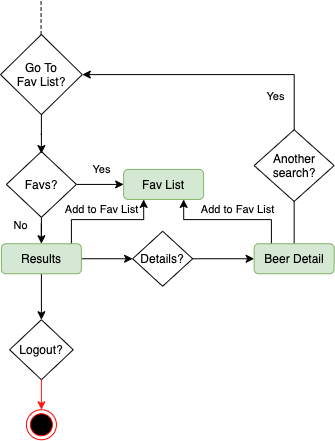

The diagram above was exported from draw.io. Its source (the exported page's mxGraphModel, read from the mxfile embedded in the PNG):
<mxGraphModel dx="70" dy="504" grid="1" gridSize="10" guides="1" tooltips="1" connect="1" arrows="1" fold="1" page="1" pageScale="1" pageWidth="827" pageHeight="1169" math="0" shadow="0">
  <root>
    <mxCell id="0" />
    <mxCell id="1" parent="0" />
    <mxCell id="_ESjdLb-ytWLCeM_r59e-1" value="Yes" style="edgeStyle=orthogonalEdgeStyle;rounded=0;orthogonalLoop=1;jettySize=auto;html=1;entryX=0;entryY=0.5;entryDx=0;entryDy=0;" edge="1" parent="1" source="_ESjdLb-ytWLCeM_r59e-3" target="_ESjdLb-ytWLCeM_r59e-21">
      <mxGeometry x="0.0865" y="-15" relative="1" as="geometry">
        <mxPoint x="-1" y="-30" as="offset" />
        <mxPoint x="1147.9" y="264.08" as="targetPoint" />
      </mxGeometry>
    </mxCell>
    <mxCell id="_ESjdLb-ytWLCeM_r59e-2" value="No" style="edgeStyle=orthogonalEdgeStyle;rounded=0;orthogonalLoop=1;jettySize=auto;html=1;entryX=0.5;entryY=0;entryDx=0;entryDy=0;" edge="1" parent="1" source="_ESjdLb-ytWLCeM_r59e-3" target="_ESjdLb-ytWLCeM_r59e-7">
      <mxGeometry x="-0.7001" y="-21" relative="1" as="geometry">
        <mxPoint x="1081.1499999999999" y="323.24999999999994" as="targetPoint" />
        <mxPoint as="offset" />
      </mxGeometry>
    </mxCell>
    <mxCell id="_ESjdLb-ytWLCeM_r59e-3" value="Favs?" style="rhombus;whiteSpace=wrap;html=1;" vertex="1" parent="1">
      <mxGeometry x="1045.9" y="231" width="70" height="65.83" as="geometry" />
    </mxCell>
    <mxCell id="_ESjdLb-ytWLCeM_r59e-4" style="edgeStyle=orthogonalEdgeStyle;rounded=0;orthogonalLoop=1;jettySize=auto;html=1;entryX=0;entryY=0.5;entryDx=0;entryDy=0;" edge="1" parent="1" source="_ESjdLb-ytWLCeM_r59e-7" target="_ESjdLb-ytWLCeM_r59e-9">
      <mxGeometry relative="1" as="geometry">
        <mxPoint x="1152.15" y="338.24999999999994" as="targetPoint" />
      </mxGeometry>
    </mxCell>
    <mxCell id="_ESjdLb-ytWLCeM_r59e-5" style="edgeStyle=orthogonalEdgeStyle;rounded=0;orthogonalLoop=1;jettySize=auto;html=1;strokeColor=#000000;entryX=0.5;entryY=0;entryDx=0;entryDy=0;" edge="1" parent="1" source="_ESjdLb-ytWLCeM_r59e-7" target="_ESjdLb-ytWLCeM_r59e-17">
      <mxGeometry relative="1" as="geometry">
        <mxPoint x="1080.65" y="399.24999999999994" as="targetPoint" />
      </mxGeometry>
    </mxCell>
    <mxCell id="_ESjdLb-ytWLCeM_r59e-6" value="Add to Fav List" style="edgeStyle=orthogonalEdgeStyle;rounded=0;orthogonalLoop=1;jettySize=auto;html=1;entryX=0.25;entryY=1;entryDx=0;entryDy=0;strokeColor=#000000;" edge="1" parent="1" source="_ESjdLb-ytWLCeM_r59e-7" target="_ESjdLb-ytWLCeM_r59e-21">
      <mxGeometry x="-0.0714" y="10" relative="1" as="geometry">
        <Array as="points">
          <mxPoint x="1110.9" y="299.08" />
          <mxPoint x="1182.9" y="299.08" />
        </Array>
        <mxPoint as="offset" />
      </mxGeometry>
    </mxCell>
    <mxCell id="_ESjdLb-ytWLCeM_r59e-7" value="Results" style="rounded=1;whiteSpace=wrap;html=1;fillColor=#d5e8d4;strokeColor=#82b366;" vertex="1" parent="1">
      <mxGeometry x="1040.9" y="323.24999999999994" width="80" height="30" as="geometry" />
    </mxCell>
    <mxCell id="_ESjdLb-ytWLCeM_r59e-8" style="edgeStyle=orthogonalEdgeStyle;rounded=0;orthogonalLoop=1;jettySize=auto;html=1;entryX=0;entryY=0.5;entryDx=0;entryDy=0;strokeColor=#000000;" edge="1" parent="1" source="_ESjdLb-ytWLCeM_r59e-9" target="_ESjdLb-ytWLCeM_r59e-14">
      <mxGeometry relative="1" as="geometry" />
    </mxCell>
    <mxCell id="_ESjdLb-ytWLCeM_r59e-9" value="Details?" style="rhombus;whiteSpace=wrap;html=1;" vertex="1" parent="1">
      <mxGeometry x="1172.15" y="310.74999999999994" width="60" height="55" as="geometry" />
    </mxCell>
    <mxCell id="_ESjdLb-ytWLCeM_r59e-10" style="edgeStyle=orthogonalEdgeStyle;rounded=0;orthogonalLoop=1;jettySize=auto;html=1;" edge="1" parent="1" source="_ESjdLb-ytWLCeM_r59e-11">
      <mxGeometry relative="1" as="geometry">
        <mxPoint x="1080.9" y="233.07999999999993" as="targetPoint" />
      </mxGeometry>
    </mxCell>
    <mxCell id="_ESjdLb-ytWLCeM_r59e-11" value="Go To&lt;br&gt;Fav List?" style="rhombus;whiteSpace=wrap;html=1;" vertex="1" parent="1">
      <mxGeometry x="1040.0000000000002" y="114" width="81.79" height="80.17" as="geometry" />
    </mxCell>
    <mxCell id="_ESjdLb-ytWLCeM_r59e-12" style="edgeStyle=orthogonalEdgeStyle;rounded=0;orthogonalLoop=1;jettySize=auto;html=1;strokeColor=#000000;" edge="1" parent="1" source="_ESjdLb-ytWLCeM_r59e-14">
      <mxGeometry relative="1" as="geometry">
        <mxPoint x="1333.65" y="269.25" as="targetPoint" />
      </mxGeometry>
    </mxCell>
    <mxCell id="_ESjdLb-ytWLCeM_r59e-13" value="Add to Fav List" style="edgeStyle=orthogonalEdgeStyle;rounded=0;orthogonalLoop=1;jettySize=auto;html=1;strokeColor=#000000;entryX=0.75;entryY=1;entryDx=0;entryDy=0;" edge="1" parent="1" source="_ESjdLb-ytWLCeM_r59e-14" target="_ESjdLb-ytWLCeM_r59e-21">
      <mxGeometry x="-0.1286" y="-10" relative="1" as="geometry">
        <mxPoint x="1230.9" y="279.08" as="targetPoint" />
        <Array as="points">
          <mxPoint x="1310.9" y="299.08" />
          <mxPoint x="1222.9" y="299.08" />
        </Array>
        <mxPoint as="offset" />
      </mxGeometry>
    </mxCell>
    <mxCell id="_ESjdLb-ytWLCeM_r59e-14" value="Beer Detail" style="rounded=1;whiteSpace=wrap;html=1;fillColor=#d5e8d4;strokeColor=#82b366;" vertex="1" parent="1">
      <mxGeometry x="1293.65" y="323.24999999999994" width="80" height="30" as="geometry" />
    </mxCell>
    <mxCell id="_ESjdLb-ytWLCeM_r59e-15" value="Yes" style="edgeStyle=orthogonalEdgeStyle;rounded=0;orthogonalLoop=1;jettySize=auto;html=1;strokeColor=#000000;entryX=1;entryY=0.5;entryDx=0;entryDy=0;" edge="1" parent="1" source="_ESjdLb-ytWLCeM_r59e-16" target="_ESjdLb-ytWLCeM_r59e-11">
      <mxGeometry x="-0.7515" y="19" relative="1" as="geometry">
        <mxPoint x="1120.9" y="159.07999999999998" as="targetPoint" />
        <Array as="points">
          <mxPoint x="1333.9" y="154.07999999999998" />
        </Array>
        <mxPoint as="offset" />
      </mxGeometry>
    </mxCell>
    <mxCell id="_ESjdLb-ytWLCeM_r59e-16" value="Another&lt;br&gt;search?" style="rhombus;whiteSpace=wrap;html=1;" vertex="1" parent="1">
      <mxGeometry x="1293.65" y="209.24999999999994" width="80" height="71.67" as="geometry" />
    </mxCell>
    <mxCell id="_ESjdLb-ytWLCeM_r59e-17" value="Logout?" style="rhombus;whiteSpace=wrap;html=1;" vertex="1" parent="1">
      <mxGeometry x="1049.1100000000001" y="399.24999999999994" width="63.6" height="60" as="geometry" />
    </mxCell>
    <mxCell id="_ESjdLb-ytWLCeM_r59e-18" value="" style="ellipse;html=1;shape=endState;fillColor=#000000;strokeColor=#ff0000;" vertex="1" parent="1">
      <mxGeometry x="1065.91" y="489.24999999999994" width="30" height="30" as="geometry" />
    </mxCell>
    <mxCell id="_ESjdLb-ytWLCeM_r59e-19" value="" style="endArrow=classic;html=1;strokeColor=#FF1919;exitX=0.5;exitY=1;exitDx=0;exitDy=0;entryX=0.5;entryY=0;entryDx=0;entryDy=0;" edge="1" parent="1" source="_ESjdLb-ytWLCeM_r59e-17" target="_ESjdLb-ytWLCeM_r59e-18">
      <mxGeometry width="50" height="50" relative="1" as="geometry">
        <mxPoint x="1077.5300000000002" y="522.8699999999999" as="sourcePoint" />
        <mxPoint x="1127.5300000000002" y="472.86999999999983" as="targetPoint" />
      </mxGeometry>
    </mxCell>
    <mxCell id="_ESjdLb-ytWLCeM_r59e-20" value="" style="endArrow=none;dashed=1;html=1;entryX=0.5;entryY=1;entryDx=0;entryDy=0;" edge="1" parent="1">
      <mxGeometry width="50" height="50" relative="1" as="geometry">
        <mxPoint x="1080.5700000000002" y="114" as="sourcePoint" />
        <mxPoint x="1080.58" y="80" as="targetPoint" />
      </mxGeometry>
    </mxCell>
    <mxCell id="_ESjdLb-ytWLCeM_r59e-21" value="Fav List" style="rounded=1;whiteSpace=wrap;html=1;fillColor=#d5e8d4;strokeColor=#82b366;" vertex="1" parent="1">
      <mxGeometry x="1163.15" y="248.91999999999996" width="80" height="30" as="geometry" />
    </mxCell>
  </root>
</mxGraphModel>